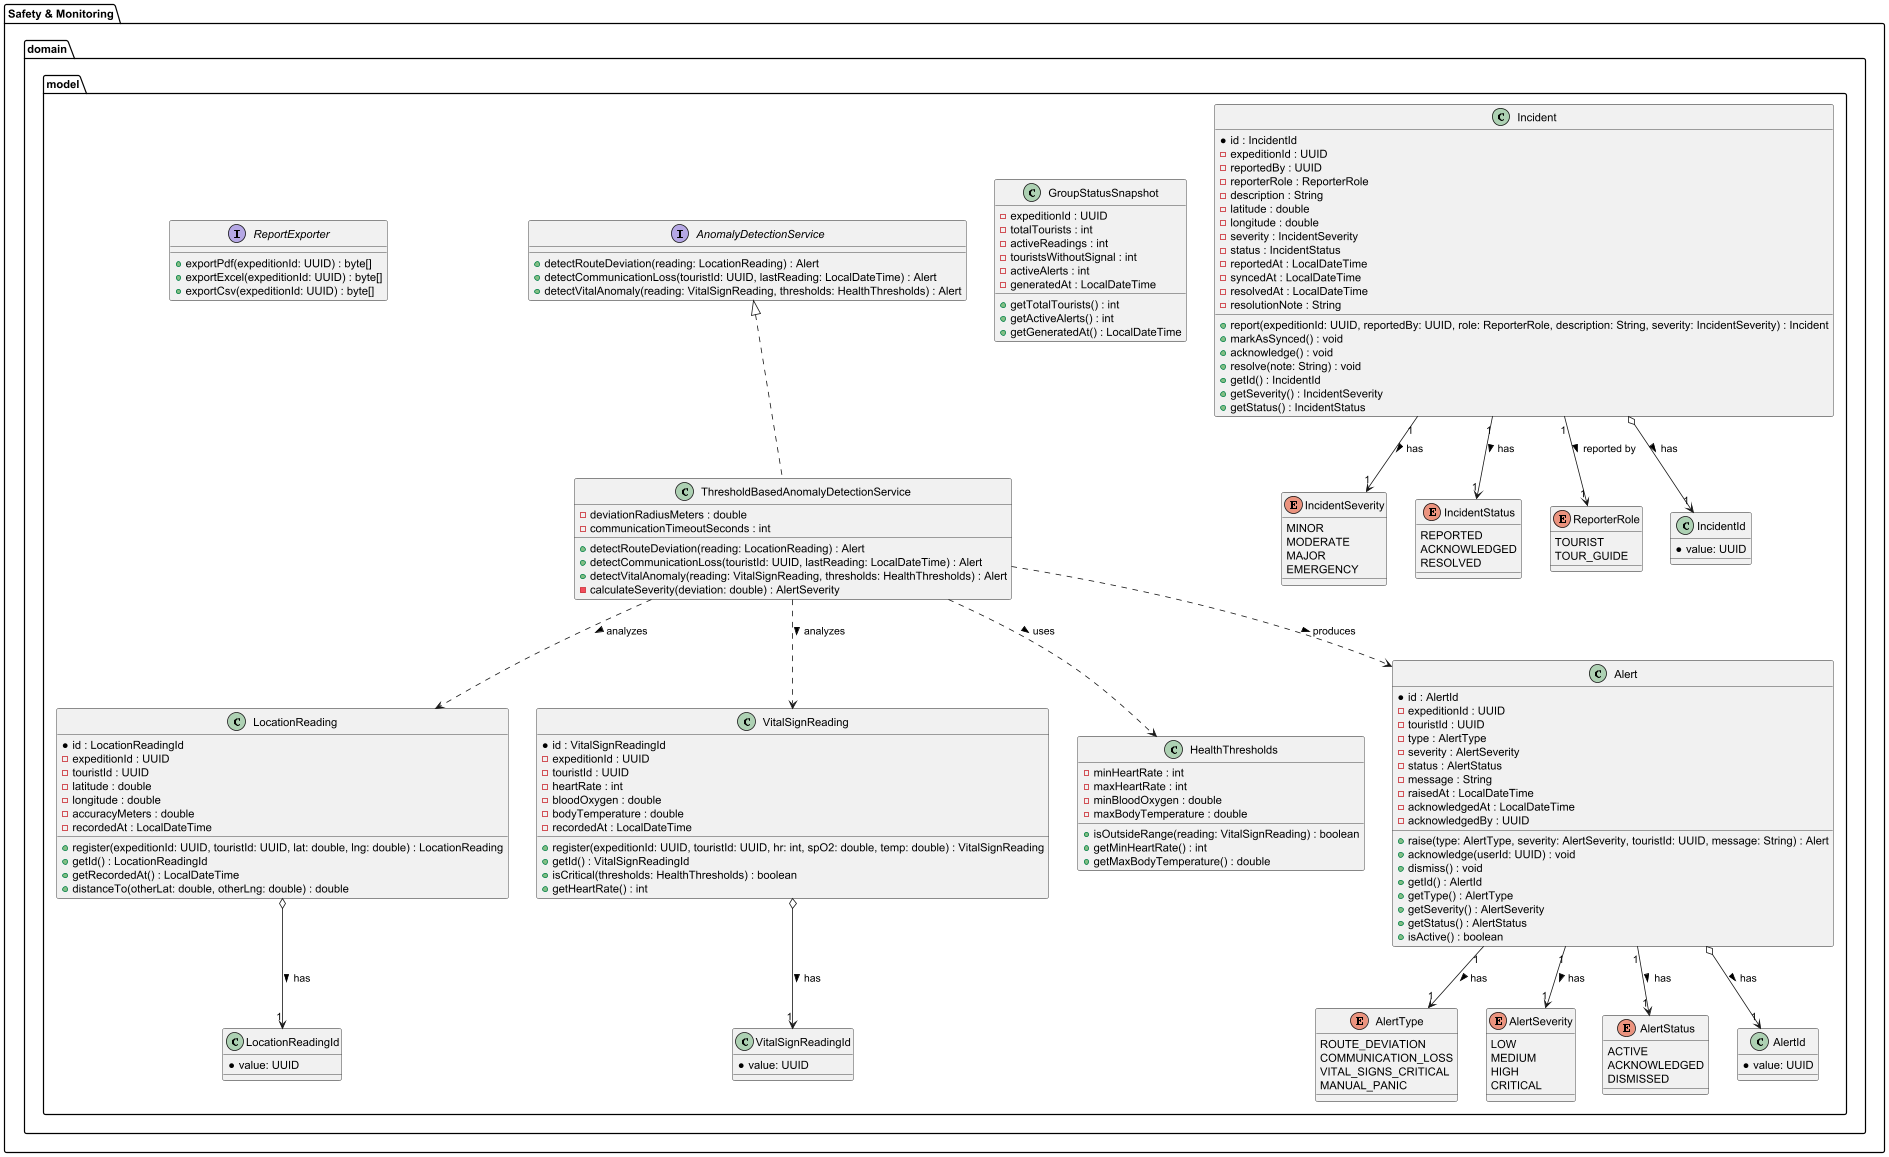

The diagram above was rendered by PlantUML. Its source (embedded in the PNG):
@startuml VitalTrek_SafetyMonitoring_ClassDiagram

package "Safety & Monitoring.domain.model" {

  enum AlertType {
    ROUTE_DEVIATION
    COMMUNICATION_LOSS
    VITAL_SIGNS_CRITICAL
    MANUAL_PANIC
  }

  enum AlertSeverity {
    LOW
    MEDIUM
    HIGH
    CRITICAL
  }

  enum AlertStatus {
    ACTIVE
    ACKNOWLEDGED
    DISMISSED
  }

  enum IncidentSeverity {
    MINOR
    MODERATE
    MAJOR
    EMERGENCY
  }

  enum IncidentStatus {
    REPORTED
    ACKNOWLEDGED
    RESOLVED
  }

  enum ReporterRole {
    TOURIST
    TOUR_GUIDE
  }

  class LocationReadingId
  {
    *value: UUID
  }

  class LocationReading {
    *id : LocationReadingId
    -expeditionId : UUID
    -touristId : UUID
    -latitude : double
    -longitude : double
    -accuracyMeters : double
    -recordedAt : LocalDateTime
    +register(expeditionId: UUID, touristId: UUID, lat: double, lng: double) : LocationReading
    +getId() : LocationReadingId
    +getRecordedAt() : LocalDateTime
    +distanceTo(otherLat: double, otherLng: double) : double
  }

  class VitalSignReadingId
  {
    *value: UUID
  }

  class VitalSignReading {
    *id : VitalSignReadingId
    -expeditionId : UUID
    -touristId : UUID
    -heartRate : int
    -bloodOxygen : double
    -bodyTemperature : double
    -recordedAt : LocalDateTime
    +register(expeditionId: UUID, touristId: UUID, hr: int, spO2: double, temp: double) : VitalSignReading
    +getId() : VitalSignReadingId
    +isCritical(thresholds: HealthThresholds) : boolean
    +getHeartRate() : int
  }

  class HealthThresholds {
    -minHeartRate : int
    -maxHeartRate : int
    -minBloodOxygen : double
    -maxBodyTemperature : double
    +isOutsideRange(reading: VitalSignReading) : boolean
    +getMinHeartRate() : int
    +getMaxBodyTemperature() : double
  }

  class AlertId
  {
    *value: UUID
  }

  class Alert {
    *id : AlertId
    -expeditionId : UUID
    -touristId : UUID
    -type : AlertType
    -severity : AlertSeverity
    -status : AlertStatus
    -message : String
    -raisedAt : LocalDateTime
    -acknowledgedAt : LocalDateTime
    -acknowledgedBy : UUID
    +raise(type: AlertType, severity: AlertSeverity, touristId: UUID, message: String) : Alert
    +acknowledge(userId: UUID) : void
    +dismiss() : void
    +getId() : AlertId
    +getType() : AlertType
    +getSeverity() : AlertSeverity
    +getStatus() : AlertStatus
    +isActive() : boolean
  }

  class IncidentId
  {
    *value: UUID
  }

  class Incident {
    *id : IncidentId
    -expeditionId : UUID
    -reportedBy : UUID
    -reporterRole : ReporterRole
    -description : String
    -latitude : double
    -longitude : double
    -severity : IncidentSeverity
    -status : IncidentStatus
    -reportedAt : LocalDateTime
    -syncedAt : LocalDateTime
    -resolvedAt : LocalDateTime
    -resolutionNote : String
    +report(expeditionId: UUID, reportedBy: UUID, role: ReporterRole, description: String, severity: IncidentSeverity) : Incident
    +markAsSynced() : void
    +acknowledge() : void
    +resolve(note: String) : void
    +getId() : IncidentId
    +getSeverity() : IncidentSeverity
    +getStatus() : IncidentStatus
  }

  class GroupStatusSnapshot {
    -expeditionId : UUID
    -totalTourists : int
    -activeReadings : int
    -touristsWithoutSignal : int
    -activeAlerts : int
    -generatedAt : LocalDateTime
    +getTotalTourists() : int
    +getActiveAlerts() : int
    +getGeneratedAt() : LocalDateTime
  }

  interface AnomalyDetectionService {
    +detectRouteDeviation(reading: LocationReading) : Alert
    +detectCommunicationLoss(touristId: UUID, lastReading: LocalDateTime) : Alert
    +detectVitalAnomaly(reading: VitalSignReading, thresholds: HealthThresholds) : Alert
  }

  class ThresholdBasedAnomalyDetectionService {
    -deviationRadiusMeters : double
    -communicationTimeoutSeconds : int
    +detectRouteDeviation(reading: LocationReading) : Alert
    +detectCommunicationLoss(touristId: UUID, lastReading: LocalDateTime) : Alert
    +detectVitalAnomaly(reading: VitalSignReading, thresholds: HealthThresholds) : Alert
    -calculateSeverity(deviation: double) : AlertSeverity
  }

  interface ReportExporter {
    +exportPdf(expeditionId: UUID) : byte[]
    +exportExcel(expeditionId: UUID) : byte[]
    +exportCsv(expeditionId: UUID) : byte[]
  }

  LocationReading o--> "1" LocationReadingId : has >
  VitalSignReading o--> "1" VitalSignReadingId : has >
  Alert o--> "1" AlertId : has >
  Incident o--> "1" IncidentId : has >
  Alert "1" --> "1" AlertType : has >
  Alert "1" --> "1" AlertSeverity : has >
  Alert "1" --> "1" AlertStatus : has >
  Incident "1" --> "1" IncidentSeverity : has >
  Incident "1" --> "1" IncidentStatus : has >
  Incident "1" --> "1" ReporterRole : reported by >
  AnomalyDetectionService <|.. ThresholdBasedAnomalyDetectionService
  ThresholdBasedAnomalyDetectionService ..> LocationReading : analyzes >
  ThresholdBasedAnomalyDetectionService ..> VitalSignReading : analyzes >
  ThresholdBasedAnomalyDetectionService ..> HealthThresholds : uses >
  ThresholdBasedAnomalyDetectionService ..> Alert : produces >
}

@enduml